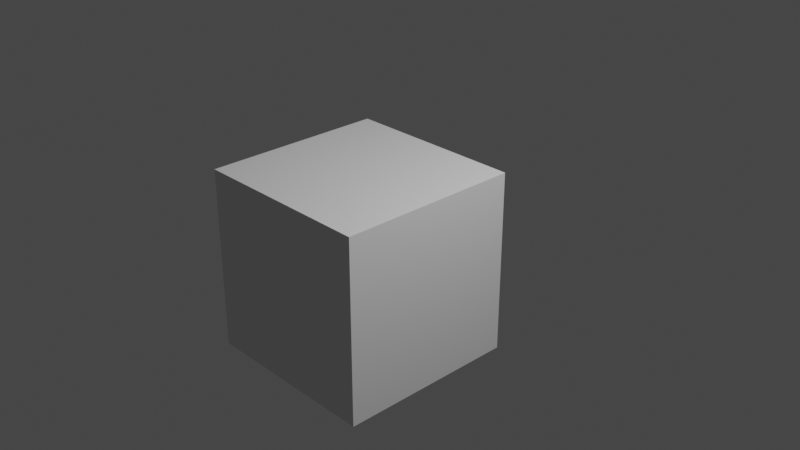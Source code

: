 # Source: bevel_demo.blend  (saved by Blender 2.80.39; exported with 4.5.12 LTS)
import bpy
from mathutils import Matrix  # noqa: F401  (used for matrix-valued properties, if any)

bpy.ops.wm.read_factory_settings(use_empty=True)
scene = bpy.context.scene
scene.name = 'Scene'

# ---- collections
col_collection_1 = bpy.data.collections.new('Collection 1'); scene.collection.children.link(col_collection_1)

# ---- world
world_world = bpy.data.worlds.new('World'); scene.world = world_world
world_world.color = (0.05088, 0.05088, 0.05088)
world_world.use_sun_shadow = False
world_world.sun_shadow_jitter_overblur = 0.0

# ---- cameras
cam_camera = bpy.data.cameras.new('Camera')
cam_camera.clip_end = 100.0
cam_camera.ortho_scale = 7.314
cam_camera.dof.focus_distance = 0.0
cam_camera.dof.aperture_fstop = 128.0

# ---- lights
light_lamp = bpy.data.lights.new('Lamp', 'POINT')
light_lamp.transmission_factor = 0.0
light_lamp.cutoff_distance = 30.0
light_lamp.energy = 1000.0
light_lamp.shadow_buffer_clip_start = 1.001
light_lamp.shadow_soft_size = 0.1
light_lamp.shadow_maximum_resolution = 0.006
light_lamp.use_absolute_resolution = True

# ---- meshes
me_cube_001 = bpy.data.meshes.new('Cube.001')
me_cube_001.from_pydata([(-1.0, -1.0, -1.0), (-1.0, -1.0, 1.0), (-1.0, 1.0, -1.0), (-1.0, 1.0, 1.0), (1.0, -1.0, -1.0), (1.0, -1.0, 1.0), (1.0, 1.0, -1.0), (1.0, 1.0, 1.0)], [], [(0, 1, 3, 2), (2, 3, 7, 6), (6, 7, 5, 4), (4, 5, 1, 0), (2, 6, 4, 0), (7, 3, 1, 5)])
_uv = me_cube_001.uv_layers.new(name='UVMap')
_uv.uv.foreach_set('vector', [0.375, 0.0, 0.625, 0.0, 0.625, 0.25, 0.375, 0.25, 0.375, 0.25, 0.625, 0.25, 0.625, 0.5, 0.375, 0.5, 0.375, 0.5, 0.625, 0.5, 0.625, 0.75, 0.375, 0.75, 0.375, 0.75, 0.625, 0.75, 0.625, 1.0, 0.375, 1.0, 0.125, 0.5, 0.375, 0.5, 0.375, 0.75, 0.125, 0.75, 0.625, 0.5, 0.875, 0.5, 0.875, 0.75, 0.625, 0.75])
me_cube_001.use_remesh_preserve_volume = False
me_cube_001.use_remesh_preserve_attributes = False
me_cube_001.use_mirror_vertex_groups = False
me_cube_001.update()

# ---- objects
ob_cube_001 = bpy.data.objects.new('Cube.001', me_cube_001)
ob_lamp = bpy.data.objects.new('Lamp', light_lamp)
ob_camera = bpy.data.objects.new('Camera', cam_camera)

# ---- transforms, parenting, visibility, modifiers, constraints
ob_cube_001.location = (0.0, 0.0, 0.0)
ob_cube_001.lineart.crease_threshold = 0.0
ob_lamp.location = (4.076, 1.005, 5.904)
ob_lamp.rotation_euler = (0.6503, 0.05522, 1.866)
ob_lamp.lock_rotations_4d = False
ob_lamp.empty_display_type = 'ARROWS'
ob_lamp.color = (0.0, 0.0, 0.0, 0.0)
ob_lamp.lineart.crease_threshold = 0.0
ob_camera.location = (7.481, -6.508, 5.344)
ob_camera.rotation_euler = (1.109, 0.0, 0.8149)
ob_camera.lock_rotations_4d = False
ob_camera.empty_display_type = 'ARROWS'
ob_camera.color = (0.0, 0.0, 0.0, 0.0)
ob_camera.display_type = 'WIRE'
ob_camera.lineart.crease_threshold = 0.0

# ---- collection membership
scene.collection.objects.link(ob_cube_001)
col_collection_1.objects.link(ob_lamp)
col_collection_1.objects.link(ob_camera)

# ---- scene / render settings (as saved in the file)
scene.camera = ob_camera
scene.frame_start = 1; scene.frame_end = 250; scene.frame_set(1)
scene.render.engine = 'BLENDER_EEVEE_NEXT'
scene.render.motion_blur_shutter = 1.0
scene.cycles.use_denoising = False
scene.cycles.samples = 128
scene.cycles.sampling_pattern = 'TABULATED_SOBOL'
scene.cycles.use_adaptive_sampling = False
scene.cycles.use_light_tree = False
scene.view_settings.view_transform = 'Filmic'
bpy.context.view_layer.update()
